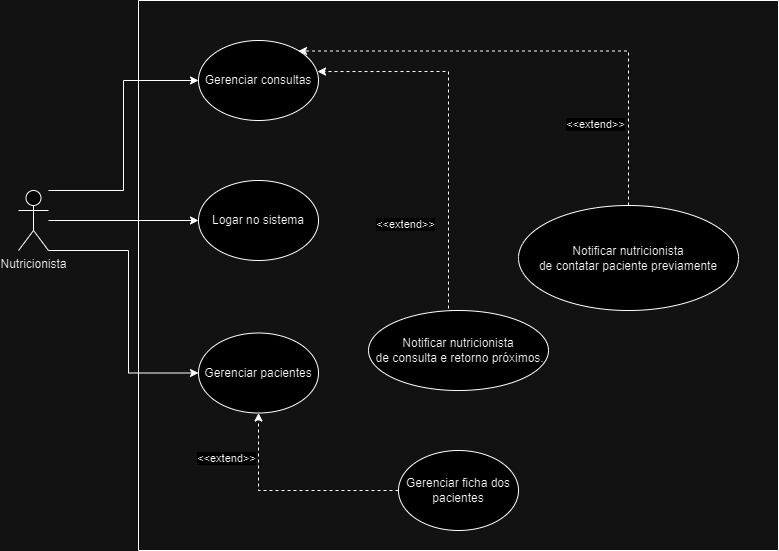

The diagram above was exported from draw.io. Its source (the exported page's mxGraphModel, read from the mxfile embedded in the PNG):
<mxGraphModel dx="2261" dy="1907" grid="1" gridSize="10" guides="1" tooltips="1" connect="1" arrows="1" fold="1" page="1" pageScale="1" pageWidth="827" pageHeight="1169" math="0" shadow="0">
  <root>
    <mxCell id="0" />
    <mxCell id="1" parent="0" />
    <mxCell id="sk9qeN8L2-aTW7dzcsZ_-66" style="edgeStyle=orthogonalEdgeStyle;rounded=0;orthogonalLoop=1;jettySize=auto;html=1;" parent="1" source="sk9qeN8L2-aTW7dzcsZ_-3" target="sk9qeN8L2-aTW7dzcsZ_-65" edge="1">
      <mxGeometry relative="1" as="geometry" />
    </mxCell>
    <mxCell id="_dPsmtRMEYCDg5oUuvOH-2" style="edgeStyle=orthogonalEdgeStyle;rounded=0;orthogonalLoop=1;jettySize=auto;html=1;entryX=0;entryY=0.5;entryDx=0;entryDy=0;" parent="1" source="sk9qeN8L2-aTW7dzcsZ_-3" target="sk9qeN8L2-aTW7dzcsZ_-68" edge="1">
      <mxGeometry relative="1" as="geometry">
        <Array as="points">
          <mxPoint x="80" y="100" />
          <mxPoint x="80" y="223" />
        </Array>
      </mxGeometry>
    </mxCell>
    <mxCell id="_dPsmtRMEYCDg5oUuvOH-5" style="edgeStyle=orthogonalEdgeStyle;rounded=0;orthogonalLoop=1;jettySize=auto;html=1;entryX=0;entryY=0.5;entryDx=0;entryDy=0;" parent="1" source="sk9qeN8L2-aTW7dzcsZ_-3" target="sk9qeN8L2-aTW7dzcsZ_-67" edge="1">
      <mxGeometry relative="1" as="geometry">
        <Array as="points">
          <mxPoint x="75" y="40" />
          <mxPoint x="75" y="-70" />
        </Array>
      </mxGeometry>
    </mxCell>
    <mxCell id="sk9qeN8L2-aTW7dzcsZ_-3" value="Nutricionista&lt;div&gt;&lt;br&gt;&lt;/div&gt;" style="shape=umlActor;verticalLabelPosition=bottom;verticalAlign=top;html=1;outlineConnect=0;" parent="1" vertex="1">
      <mxGeometry x="-30" y="40" width="30" height="60" as="geometry" />
    </mxCell>
    <mxCell id="sk9qeN8L2-aTW7dzcsZ_-11" value="" style="swimlane;startSize=0;fillColor=none;strokeWidth=1;" parent="1" vertex="1">
      <mxGeometry x="90" y="-150" width="640" height="550" as="geometry">
        <mxRectangle x="100" y="20" width="50" height="40" as="alternateBounds" />
      </mxGeometry>
    </mxCell>
    <mxCell id="sk9qeN8L2-aTW7dzcsZ_-65" value="Logar no sistema" style="ellipse;whiteSpace=wrap;html=1;" parent="sk9qeN8L2-aTW7dzcsZ_-11" vertex="1">
      <mxGeometry x="60" y="180" width="120" height="80" as="geometry" />
    </mxCell>
    <mxCell id="sk9qeN8L2-aTW7dzcsZ_-67" value="Gerenciar consultas" style="ellipse;whiteSpace=wrap;html=1;" parent="sk9qeN8L2-aTW7dzcsZ_-11" vertex="1">
      <mxGeometry x="60" y="40" width="120" height="80" as="geometry" />
    </mxCell>
    <mxCell id="sk9qeN8L2-aTW7dzcsZ_-68" value="Gerenciar pacientes" style="ellipse;whiteSpace=wrap;html=1;" parent="sk9qeN8L2-aTW7dzcsZ_-11" vertex="1">
      <mxGeometry x="60" y="332.5" width="120" height="80" as="geometry" />
    </mxCell>
    <mxCell id="sk9qeN8L2-aTW7dzcsZ_-80" style="edgeStyle=orthogonalEdgeStyle;rounded=0;orthogonalLoop=1;jettySize=auto;html=1;exitX=0.5;exitY=0;exitDx=0;exitDy=0;dashed=1;entryX=0.992;entryY=0.388;entryDx=0;entryDy=0;entryPerimeter=0;" parent="sk9qeN8L2-aTW7dzcsZ_-11" source="C95mK3Oj_wOhjuAy8TmG-6" target="sk9qeN8L2-aTW7dzcsZ_-67" edge="1">
      <mxGeometry relative="1" as="geometry">
        <mxPoint x="529.9999999999977" y="220" as="sourcePoint" />
        <mxPoint x="300" y="190" as="targetPoint" />
        <Array as="points">
          <mxPoint x="310" y="310" />
          <mxPoint x="310" y="71" />
        </Array>
      </mxGeometry>
    </mxCell>
    <mxCell id="0X11FB7QUZhBAZnE0l_o-8" value="Gerenciar ficha dos pacientes" style="ellipse;whiteSpace=wrap;html=1;" parent="sk9qeN8L2-aTW7dzcsZ_-11" vertex="1">
      <mxGeometry x="260" y="450" width="120" height="80" as="geometry" />
    </mxCell>
    <mxCell id="C95mK3Oj_wOhjuAy8TmG-5" value="Notificar nutricionista&lt;div&gt;&amp;nbsp;de contatar paciente previamente&amp;nbsp;&lt;/div&gt;" style="ellipse;whiteSpace=wrap;html=1;" parent="sk9qeN8L2-aTW7dzcsZ_-11" vertex="1">
      <mxGeometry x="380" y="205" width="220" height="105" as="geometry" />
    </mxCell>
    <mxCell id="C95mK3Oj_wOhjuAy8TmG-6" value="&lt;div&gt;Notificar nutricionista&lt;/div&gt;&lt;div&gt;&amp;nbsp;de consulta e retorno próximos.&lt;/div&gt;" style="ellipse;whiteSpace=wrap;html=1;" parent="sk9qeN8L2-aTW7dzcsZ_-11" vertex="1">
      <mxGeometry x="230" y="310" width="180" height="80" as="geometry" />
    </mxCell>
    <mxCell id="ESLv9L42j65mKWzjtWN8-8" value="&amp;lt;&amp;lt;extend&amp;gt;&amp;gt;" style="edgeLabel;html=1;align=center;verticalAlign=middle;resizable=0;points=[];" parent="sk9qeN8L2-aTW7dzcsZ_-11" connectable="0" vertex="1">
      <mxGeometry x="270" y="170" as="geometry">
        <mxPoint x="-4" y="53" as="offset" />
      </mxGeometry>
    </mxCell>
    <mxCell id="ESLv9L42j65mKWzjtWN8-9" value="&amp;lt;&amp;lt;extend&amp;gt;&amp;gt;" style="edgeLabel;html=1;align=center;verticalAlign=middle;resizable=0;points=[];" parent="sk9qeN8L2-aTW7dzcsZ_-11" connectable="0" vertex="1">
      <mxGeometry x="460" y="70" as="geometry">
        <mxPoint x="-4" y="53" as="offset" />
      </mxGeometry>
    </mxCell>
    <mxCell id="sk9qeN8L2-aTW7dzcsZ_-102" value="&amp;lt;&amp;lt;extend&amp;gt;&amp;gt;" style="edgeLabel;html=1;align=center;verticalAlign=middle;resizable=0;points=[];" parent="sk9qeN8L2-aTW7dzcsZ_-11" connectable="0" vertex="1">
      <mxGeometry x="80" y="470" as="geometry">
        <mxPoint x="7" y="-13" as="offset" />
      </mxGeometry>
    </mxCell>
    <mxCell id="mt8KRA_k_8IaNgqi7RXk-1" style="edgeStyle=orthogonalEdgeStyle;rounded=0;orthogonalLoop=1;jettySize=auto;html=1;dashed=1;exitX=0;exitY=0.5;exitDx=0;exitDy=0;entryX=0.5;entryY=1;entryDx=0;entryDy=0;" parent="sk9qeN8L2-aTW7dzcsZ_-11" source="0X11FB7QUZhBAZnE0l_o-8" target="sk9qeN8L2-aTW7dzcsZ_-68" edge="1">
      <mxGeometry relative="1" as="geometry">
        <mxPoint x="119.5" y="483" as="sourcePoint" />
        <Array as="points">
          <mxPoint x="120" y="490" />
        </Array>
        <mxPoint x="119.5" y="410" as="targetPoint" />
      </mxGeometry>
    </mxCell>
    <mxCell id="KjdHBAcdkUDDpg4yYS4d-1" style="edgeStyle=orthogonalEdgeStyle;rounded=0;orthogonalLoop=1;jettySize=auto;html=1;exitX=0.5;exitY=0;exitDx=0;exitDy=0;dashed=1;entryX=0.992;entryY=0.388;entryDx=0;entryDy=0;entryPerimeter=0;" parent="sk9qeN8L2-aTW7dzcsZ_-11" source="C95mK3Oj_wOhjuAy8TmG-5" edge="1">
      <mxGeometry relative="1" as="geometry">
        <mxPoint x="301" y="289.5" as="sourcePoint" />
        <mxPoint x="160" y="50.5" as="targetPoint" />
        <Array as="points">
          <mxPoint x="490" y="51" />
        </Array>
      </mxGeometry>
    </mxCell>
  </root>
</mxGraphModel>